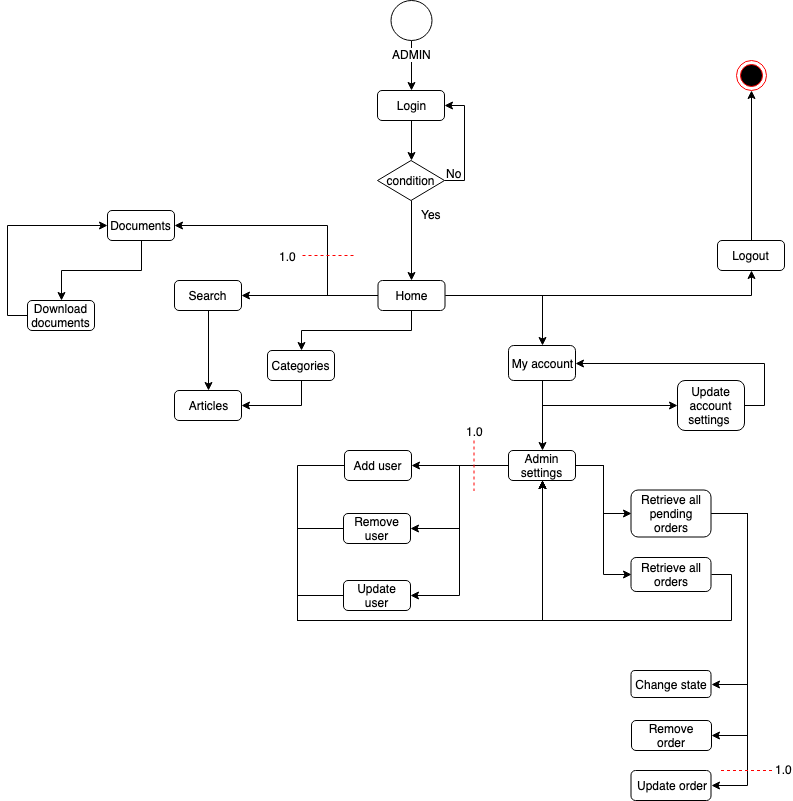

The diagram above was exported from draw.io. Its source (the exported page's mxGraphModel, read from the mxfile embedded in the PNG):
<mxGraphModel dx="863" dy="1076" grid="1" gridSize="10" guides="1" tooltips="1" connect="1" arrows="1" fold="1" page="1" pageScale="1" pageWidth="827" pageHeight="1169" math="0" shadow="0">
  <root>
    <mxCell id="0" />
    <mxCell id="1" parent="0" />
    <mxCell id="UkK8djEteOfaydoGZnFb-8" style="edgeStyle=orthogonalEdgeStyle;rounded=0;orthogonalLoop=1;jettySize=auto;html=1;exitX=0.5;exitY=1;exitDx=0;exitDy=0;entryX=0.5;entryY=0;entryDx=0;entryDy=0;" parent="1" source="UkK8djEteOfaydoGZnFb-4" target="UkK8djEteOfaydoGZnFb-7" edge="1">
      <mxGeometry relative="1" as="geometry" />
    </mxCell>
    <mxCell id="UkK8djEteOfaydoGZnFb-4" value="Login" style="rounded=1;whiteSpace=wrap;html=1;" parent="1" vertex="1">
      <mxGeometry x="380" y="130" width="67" height="30" as="geometry" />
    </mxCell>
    <mxCell id="UkK8djEteOfaydoGZnFb-9" style="edgeStyle=orthogonalEdgeStyle;rounded=0;orthogonalLoop=1;jettySize=auto;html=1;exitX=1;exitY=0.5;exitDx=0;exitDy=0;entryX=1;entryY=0.5;entryDx=0;entryDy=0;" parent="1" source="UkK8djEteOfaydoGZnFb-7" target="UkK8djEteOfaydoGZnFb-4" edge="1">
      <mxGeometry relative="1" as="geometry" />
    </mxCell>
    <mxCell id="UkK8djEteOfaydoGZnFb-20" style="edgeStyle=orthogonalEdgeStyle;rounded=0;orthogonalLoop=1;jettySize=auto;html=1;exitX=0.5;exitY=1;exitDx=0;exitDy=0;entryX=0.5;entryY=0;entryDx=0;entryDy=0;" parent="1" source="UkK8djEteOfaydoGZnFb-7" target="UkK8djEteOfaydoGZnFb-19" edge="1">
      <mxGeometry relative="1" as="geometry" />
    </mxCell>
    <mxCell id="UkK8djEteOfaydoGZnFb-7" value="condition" style="rhombus;whiteSpace=wrap;html=1;" parent="1" vertex="1">
      <mxGeometry x="380" y="200" width="67" height="40" as="geometry" />
    </mxCell>
    <mxCell id="UkK8djEteOfaydoGZnFb-10" value="No&lt;br&gt;" style="text;html=1;resizable=0;points=[];autosize=1;align=left;verticalAlign=top;spacingTop=-4;" parent="1" vertex="1">
      <mxGeometry x="447" y="204" width="30" height="20" as="geometry" />
    </mxCell>
    <mxCell id="UkK8djEteOfaydoGZnFb-23" style="edgeStyle=orthogonalEdgeStyle;rounded=0;orthogonalLoop=1;jettySize=auto;html=1;exitX=0.5;exitY=0;exitDx=0;exitDy=0;entryX=0.5;entryY=1;entryDx=0;entryDy=0;" parent="1" source="UkK8djEteOfaydoGZnFb-12" target="UkK8djEteOfaydoGZnFb-22" edge="1">
      <mxGeometry relative="1" as="geometry" />
    </mxCell>
    <mxCell id="UkK8djEteOfaydoGZnFb-12" value="Logout" style="rounded=1;whiteSpace=wrap;html=1;" parent="1" vertex="1">
      <mxGeometry x="720" y="280" width="67" height="30" as="geometry" />
    </mxCell>
    <mxCell id="_GQFZMJLoKxreHVcUelt-5" style="edgeStyle=orthogonalEdgeStyle;rounded=0;orthogonalLoop=1;jettySize=auto;html=1;exitX=0.5;exitY=1;exitDx=0;exitDy=0;entryX=1;entryY=0.5;entryDx=0;entryDy=0;" edge="1" parent="1" source="UkK8djEteOfaydoGZnFb-14" target="UkK8djEteOfaydoGZnFb-31">
      <mxGeometry relative="1" as="geometry">
        <mxPoint x="304" y="450" as="targetPoint" />
      </mxGeometry>
    </mxCell>
    <mxCell id="UkK8djEteOfaydoGZnFb-14" value="Categories" style="rounded=1;whiteSpace=wrap;html=1;" parent="1" vertex="1">
      <mxGeometry x="270" y="390" width="67" height="30" as="geometry" />
    </mxCell>
    <mxCell id="UkK8djEteOfaydoGZnFb-32" style="edgeStyle=orthogonalEdgeStyle;rounded=0;orthogonalLoop=1;jettySize=auto;html=1;exitX=0.5;exitY=1;exitDx=0;exitDy=0;entryX=0.5;entryY=0;entryDx=0;entryDy=0;" parent="1" source="UkK8djEteOfaydoGZnFb-15" target="UkK8djEteOfaydoGZnFb-31" edge="1">
      <mxGeometry relative="1" as="geometry" />
    </mxCell>
    <mxCell id="UkK8djEteOfaydoGZnFb-15" value="Search" style="rounded=1;whiteSpace=wrap;html=1;" parent="1" vertex="1">
      <mxGeometry x="177" y="320" width="67" height="30" as="geometry" />
    </mxCell>
    <mxCell id="UkK8djEteOfaydoGZnFb-36" style="edgeStyle=orthogonalEdgeStyle;rounded=0;orthogonalLoop=1;jettySize=auto;html=1;exitX=0.5;exitY=1;exitDx=0;exitDy=0;entryX=0.5;entryY=0;entryDx=0;entryDy=0;" parent="1" source="UkK8djEteOfaydoGZnFb-16" target="UkK8djEteOfaydoGZnFb-35" edge="1">
      <mxGeometry relative="1" as="geometry" />
    </mxCell>
    <mxCell id="UkK8djEteOfaydoGZnFb-16" value="Documents" style="rounded=1;whiteSpace=wrap;html=1;" parent="1" vertex="1">
      <mxGeometry x="110" y="250" width="67" height="30" as="geometry" />
    </mxCell>
    <mxCell id="UkK8djEteOfaydoGZnFb-21" style="edgeStyle=orthogonalEdgeStyle;rounded=0;orthogonalLoop=1;jettySize=auto;html=1;exitX=1;exitY=0.5;exitDx=0;exitDy=0;entryX=0.5;entryY=1;entryDx=0;entryDy=0;" parent="1" source="UkK8djEteOfaydoGZnFb-19" target="UkK8djEteOfaydoGZnFb-12" edge="1">
      <mxGeometry relative="1" as="geometry" />
    </mxCell>
    <mxCell id="UkK8djEteOfaydoGZnFb-29" style="edgeStyle=orthogonalEdgeStyle;rounded=0;orthogonalLoop=1;jettySize=auto;html=1;exitX=0;exitY=0.5;exitDx=0;exitDy=0;entryX=1;entryY=0.5;entryDx=0;entryDy=0;" parent="1" source="UkK8djEteOfaydoGZnFb-19" target="UkK8djEteOfaydoGZnFb-15" edge="1">
      <mxGeometry relative="1" as="geometry" />
    </mxCell>
    <mxCell id="UkK8djEteOfaydoGZnFb-30" style="edgeStyle=orthogonalEdgeStyle;rounded=0;orthogonalLoop=1;jettySize=auto;html=1;exitX=0.5;exitY=1;exitDx=0;exitDy=0;entryX=0.5;entryY=0;entryDx=0;entryDy=0;" parent="1" source="UkK8djEteOfaydoGZnFb-19" target="UkK8djEteOfaydoGZnFb-14" edge="1">
      <mxGeometry relative="1" as="geometry" />
    </mxCell>
    <mxCell id="UkK8djEteOfaydoGZnFb-34" style="edgeStyle=orthogonalEdgeStyle;rounded=0;orthogonalLoop=1;jettySize=auto;html=1;exitX=0;exitY=0.5;exitDx=0;exitDy=0;entryX=1;entryY=0.5;entryDx=0;entryDy=0;" parent="1" source="UkK8djEteOfaydoGZnFb-19" target="UkK8djEteOfaydoGZnFb-16" edge="1">
      <mxGeometry relative="1" as="geometry">
        <Array as="points">
          <mxPoint x="330" y="335" />
          <mxPoint x="330" y="265" />
        </Array>
      </mxGeometry>
    </mxCell>
    <mxCell id="UkK8djEteOfaydoGZnFb-54" style="edgeStyle=orthogonalEdgeStyle;rounded=0;orthogonalLoop=1;jettySize=auto;html=1;exitX=1;exitY=0.5;exitDx=0;exitDy=0;entryX=0.5;entryY=0;entryDx=0;entryDy=0;" parent="1" source="UkK8djEteOfaydoGZnFb-19" target="UkK8djEteOfaydoGZnFb-53" edge="1">
      <mxGeometry relative="1" as="geometry" />
    </mxCell>
    <mxCell id="SoS3CbG1U-0tEs0TQGPb-6" style="edgeStyle=orthogonalEdgeStyle;rounded=0;orthogonalLoop=1;jettySize=auto;html=1;exitX=0.5;exitY=1;exitDx=0;exitDy=0;entryX=0.5;entryY=0;entryDx=0;entryDy=0;" parent="1" source="UkK8djEteOfaydoGZnFb-53" target="SoS3CbG1U-0tEs0TQGPb-5" edge="1">
      <mxGeometry relative="1" as="geometry" />
    </mxCell>
    <mxCell id="UkK8djEteOfaydoGZnFb-19" value="Home" style="rounded=1;whiteSpace=wrap;html=1;" parent="1" vertex="1">
      <mxGeometry x="380.5" y="320" width="67" height="30" as="geometry" />
    </mxCell>
    <mxCell id="UkK8djEteOfaydoGZnFb-22" value="" style="ellipse;html=1;shape=endState;fillColor=#000000;strokeColor=#ff0000;" parent="1" vertex="1">
      <mxGeometry x="739" y="100" width="30" height="30" as="geometry" />
    </mxCell>
    <mxCell id="UkK8djEteOfaydoGZnFb-25" style="edgeStyle=orthogonalEdgeStyle;rounded=0;orthogonalLoop=1;jettySize=auto;html=1;exitX=0.5;exitY=1;exitDx=0;exitDy=0;entryX=0.5;entryY=0;entryDx=0;entryDy=0;" parent="1" source="UkK8djEteOfaydoGZnFb-24" target="UkK8djEteOfaydoGZnFb-4" edge="1">
      <mxGeometry relative="1" as="geometry" />
    </mxCell>
    <mxCell id="UkK8djEteOfaydoGZnFb-24" value="ADMIN&lt;br&gt;" style="shape=mxgraph.bpmn.shape;html=1;verticalLabelPosition=bottom;labelBackgroundColor=#ffffff;verticalAlign=top;align=center;perimeter=ellipsePerimeter;outlineConnect=0;outline=standard;symbol=general;" parent="1" vertex="1">
      <mxGeometry x="393.5" y="40" width="41" height="40" as="geometry" />
    </mxCell>
    <mxCell id="UkK8djEteOfaydoGZnFb-31" value="Articles" style="rounded=1;whiteSpace=wrap;html=1;" parent="1" vertex="1">
      <mxGeometry x="177" y="430" width="67" height="30" as="geometry" />
    </mxCell>
    <mxCell id="SoS3CbG1U-0tEs0TQGPb-40" style="edgeStyle=orthogonalEdgeStyle;rounded=0;orthogonalLoop=1;jettySize=auto;html=1;exitX=0;exitY=0.5;exitDx=0;exitDy=0;entryX=0;entryY=0.5;entryDx=0;entryDy=0;" parent="1" source="UkK8djEteOfaydoGZnFb-35" target="UkK8djEteOfaydoGZnFb-16" edge="1">
      <mxGeometry relative="1" as="geometry" />
    </mxCell>
    <mxCell id="UkK8djEteOfaydoGZnFb-35" value="Download documents" style="rounded=1;whiteSpace=wrap;html=1;" parent="1" vertex="1">
      <mxGeometry x="30" y="340" width="67" height="30" as="geometry" />
    </mxCell>
    <mxCell id="_GQFZMJLoKxreHVcUelt-6" style="edgeStyle=orthogonalEdgeStyle;rounded=0;orthogonalLoop=1;jettySize=auto;html=1;exitX=0.5;exitY=1;exitDx=0;exitDy=0;entryX=0;entryY=0.5;entryDx=0;entryDy=0;strokeColor=#000000;" edge="1" parent="1" source="UkK8djEteOfaydoGZnFb-53" target="UkK8djEteOfaydoGZnFb-55">
      <mxGeometry relative="1" as="geometry" />
    </mxCell>
    <mxCell id="UkK8djEteOfaydoGZnFb-53" value="My account" style="rounded=1;whiteSpace=wrap;html=1;" parent="1" vertex="1">
      <mxGeometry x="511" y="385" width="67" height="35" as="geometry" />
    </mxCell>
    <mxCell id="SoS3CbG1U-0tEs0TQGPb-35" style="edgeStyle=orthogonalEdgeStyle;rounded=0;orthogonalLoop=1;jettySize=auto;html=1;exitX=1;exitY=0.5;exitDx=0;exitDy=0;entryX=1;entryY=0.5;entryDx=0;entryDy=0;" parent="1" source="UkK8djEteOfaydoGZnFb-55" target="UkK8djEteOfaydoGZnFb-53" edge="1">
      <mxGeometry relative="1" as="geometry">
        <Array as="points">
          <mxPoint x="767" y="445" />
          <mxPoint x="767" y="403" />
        </Array>
      </mxGeometry>
    </mxCell>
    <mxCell id="UkK8djEteOfaydoGZnFb-55" value="Update account settings&amp;nbsp;" style="rounded=1;whiteSpace=wrap;html=1;" parent="1" vertex="1">
      <mxGeometry x="680" y="420" width="67" height="50" as="geometry" />
    </mxCell>
    <mxCell id="UkK8djEteOfaydoGZnFb-61" value="Yes" style="text;html=1;resizable=0;points=[];autosize=1;align=left;verticalAlign=top;spacingTop=-4;" parent="1" vertex="1">
      <mxGeometry x="422" y="245" width="40" height="20" as="geometry" />
    </mxCell>
    <mxCell id="_GQFZMJLoKxreHVcUelt-7" style="edgeStyle=orthogonalEdgeStyle;rounded=0;orthogonalLoop=1;jettySize=auto;html=1;exitX=0;exitY=0.5;exitDx=0;exitDy=0;entryX=1;entryY=0.5;entryDx=0;entryDy=0;strokeColor=#000000;" edge="1" parent="1" source="SoS3CbG1U-0tEs0TQGPb-5" target="SoS3CbG1U-0tEs0TQGPb-7">
      <mxGeometry relative="1" as="geometry" />
    </mxCell>
    <mxCell id="_GQFZMJLoKxreHVcUelt-8" style="edgeStyle=orthogonalEdgeStyle;rounded=0;orthogonalLoop=1;jettySize=auto;html=1;exitX=0;exitY=0.5;exitDx=0;exitDy=0;entryX=1;entryY=0.5;entryDx=0;entryDy=0;strokeColor=#000000;" edge="1" parent="1" source="SoS3CbG1U-0tEs0TQGPb-5" target="SoS3CbG1U-0tEs0TQGPb-8">
      <mxGeometry relative="1" as="geometry" />
    </mxCell>
    <mxCell id="_GQFZMJLoKxreHVcUelt-9" style="edgeStyle=orthogonalEdgeStyle;rounded=0;orthogonalLoop=1;jettySize=auto;html=1;exitX=0;exitY=0.5;exitDx=0;exitDy=0;entryX=1;entryY=0.5;entryDx=0;entryDy=0;strokeColor=#000000;" edge="1" parent="1" source="SoS3CbG1U-0tEs0TQGPb-5" target="SoS3CbG1U-0tEs0TQGPb-11">
      <mxGeometry relative="1" as="geometry" />
    </mxCell>
    <mxCell id="_GQFZMJLoKxreHVcUelt-18" style="edgeStyle=orthogonalEdgeStyle;rounded=0;orthogonalLoop=1;jettySize=auto;html=1;exitX=1;exitY=0.5;exitDx=0;exitDy=0;entryX=0;entryY=0.5;entryDx=0;entryDy=0;strokeColor=#000000;" edge="1" parent="1" source="SoS3CbG1U-0tEs0TQGPb-5" target="_GQFZMJLoKxreHVcUelt-16">
      <mxGeometry relative="1" as="geometry" />
    </mxCell>
    <mxCell id="_GQFZMJLoKxreHVcUelt-19" style="edgeStyle=orthogonalEdgeStyle;rounded=0;orthogonalLoop=1;jettySize=auto;html=1;exitX=1;exitY=0.5;exitDx=0;exitDy=0;entryX=0;entryY=0.5;entryDx=0;entryDy=0;strokeColor=#000000;" edge="1" parent="1" source="SoS3CbG1U-0tEs0TQGPb-5" target="_GQFZMJLoKxreHVcUelt-17">
      <mxGeometry relative="1" as="geometry" />
    </mxCell>
    <mxCell id="SoS3CbG1U-0tEs0TQGPb-5" value="Admin settings" style="rounded=1;whiteSpace=wrap;html=1;" parent="1" vertex="1">
      <mxGeometry x="511" y="490" width="67" height="30" as="geometry" />
    </mxCell>
    <mxCell id="_GQFZMJLoKxreHVcUelt-38" style="edgeStyle=orthogonalEdgeStyle;rounded=0;orthogonalLoop=1;jettySize=auto;html=1;exitX=0;exitY=0.5;exitDx=0;exitDy=0;entryX=0.5;entryY=1;entryDx=0;entryDy=0;strokeColor=#000000;" edge="1" parent="1" source="SoS3CbG1U-0tEs0TQGPb-7" target="SoS3CbG1U-0tEs0TQGPb-5">
      <mxGeometry relative="1" as="geometry">
        <Array as="points">
          <mxPoint x="300" y="505" />
          <mxPoint x="300" y="660" />
          <mxPoint x="545" y="660" />
        </Array>
      </mxGeometry>
    </mxCell>
    <mxCell id="SoS3CbG1U-0tEs0TQGPb-7" value="Add user" style="rounded=1;whiteSpace=wrap;html=1;" parent="1" vertex="1">
      <mxGeometry x="347" y="490" width="67" height="30" as="geometry" />
    </mxCell>
    <mxCell id="_GQFZMJLoKxreHVcUelt-37" style="edgeStyle=orthogonalEdgeStyle;rounded=0;orthogonalLoop=1;jettySize=auto;html=1;exitX=0;exitY=0.5;exitDx=0;exitDy=0;entryX=0.5;entryY=1;entryDx=0;entryDy=0;strokeColor=#000000;" edge="1" parent="1" source="SoS3CbG1U-0tEs0TQGPb-8" target="SoS3CbG1U-0tEs0TQGPb-5">
      <mxGeometry relative="1" as="geometry">
        <Array as="points">
          <mxPoint x="300" y="568" />
          <mxPoint x="300" y="660" />
          <mxPoint x="545" y="660" />
        </Array>
      </mxGeometry>
    </mxCell>
    <mxCell id="SoS3CbG1U-0tEs0TQGPb-8" value="Remove user" style="rounded=1;whiteSpace=wrap;html=1;" parent="1" vertex="1">
      <mxGeometry x="346" y="553" width="67" height="30" as="geometry" />
    </mxCell>
    <mxCell id="_GQFZMJLoKxreHVcUelt-36" style="edgeStyle=orthogonalEdgeStyle;rounded=0;orthogonalLoop=1;jettySize=auto;html=1;exitX=0;exitY=0.5;exitDx=0;exitDy=0;entryX=0.5;entryY=1;entryDx=0;entryDy=0;strokeColor=#000000;" edge="1" parent="1" source="SoS3CbG1U-0tEs0TQGPb-11" target="SoS3CbG1U-0tEs0TQGPb-5">
      <mxGeometry relative="1" as="geometry">
        <Array as="points">
          <mxPoint x="300" y="635" />
          <mxPoint x="300" y="660" />
          <mxPoint x="545" y="660" />
        </Array>
      </mxGeometry>
    </mxCell>
    <mxCell id="SoS3CbG1U-0tEs0TQGPb-11" value="Update user" style="rounded=1;whiteSpace=wrap;html=1;" parent="1" vertex="1">
      <mxGeometry x="346" y="620" width="67" height="30" as="geometry" />
    </mxCell>
    <mxCell id="_GQFZMJLoKxreHVcUelt-3" value="" style="endArrow=none;dashed=1;html=1;strokeColor=#FF0000;" edge="1" parent="1">
      <mxGeometry width="50" height="50" relative="1" as="geometry">
        <mxPoint x="305" y="295" as="sourcePoint" />
        <mxPoint x="359" y="295" as="targetPoint" />
      </mxGeometry>
    </mxCell>
    <mxCell id="_GQFZMJLoKxreHVcUelt-4" value="1.0" style="text;html=1;resizable=0;points=[];align=center;verticalAlign=middle;labelBackgroundColor=#ffffff;strokeColor=#FF0000;" vertex="1" connectable="0" parent="_GQFZMJLoKxreHVcUelt-3">
      <mxGeometry x="0.5926" y="-4" relative="1" as="geometry">
        <mxPoint x="-58" y="-4" as="offset" />
      </mxGeometry>
    </mxCell>
    <mxCell id="_GQFZMJLoKxreHVcUelt-13" value="" style="endArrow=none;dashed=1;html=1;strokeColor=#FF0000;" edge="1" parent="1">
      <mxGeometry width="50" height="50" relative="1" as="geometry">
        <mxPoint x="476.5" y="480" as="sourcePoint" />
        <mxPoint x="476.5" y="530.5" as="targetPoint" />
        <Array as="points">
          <mxPoint x="476.5" y="510.5" />
        </Array>
      </mxGeometry>
    </mxCell>
    <mxCell id="_GQFZMJLoKxreHVcUelt-14" value="1.0" style="text;html=1;resizable=0;points=[];align=center;verticalAlign=middle;labelBackgroundColor=#ffffff;strokeColor=#FF0000;" vertex="1" connectable="0" parent="_GQFZMJLoKxreHVcUelt-13">
      <mxGeometry x="0.5926" y="-4" relative="1" as="geometry">
        <mxPoint x="4.5" y="-50" as="offset" />
      </mxGeometry>
    </mxCell>
    <mxCell id="_GQFZMJLoKxreHVcUelt-26" style="edgeStyle=orthogonalEdgeStyle;rounded=0;orthogonalLoop=1;jettySize=auto;html=1;exitX=1;exitY=0.5;exitDx=0;exitDy=0;entryX=1;entryY=0.5;entryDx=0;entryDy=0;strokeColor=#000000;" edge="1" parent="1" source="_GQFZMJLoKxreHVcUelt-16" target="_GQFZMJLoKxreHVcUelt-23">
      <mxGeometry relative="1" as="geometry">
        <Array as="points">
          <mxPoint x="750" y="553" />
          <mxPoint x="750" y="724" />
        </Array>
      </mxGeometry>
    </mxCell>
    <mxCell id="_GQFZMJLoKxreHVcUelt-28" style="edgeStyle=orthogonalEdgeStyle;rounded=0;orthogonalLoop=1;jettySize=auto;html=1;exitX=1;exitY=0.5;exitDx=0;exitDy=0;entryX=1;entryY=0.5;entryDx=0;entryDy=0;strokeColor=#000000;" edge="1" parent="1" source="_GQFZMJLoKxreHVcUelt-16" target="_GQFZMJLoKxreHVcUelt-27">
      <mxGeometry relative="1" as="geometry">
        <Array as="points">
          <mxPoint x="750" y="553" />
          <mxPoint x="750" y="775" />
        </Array>
      </mxGeometry>
    </mxCell>
    <mxCell id="_GQFZMJLoKxreHVcUelt-40" style="edgeStyle=orthogonalEdgeStyle;rounded=0;orthogonalLoop=1;jettySize=auto;html=1;exitX=1;exitY=0.5;exitDx=0;exitDy=0;entryX=1;entryY=0.5;entryDx=0;entryDy=0;strokeColor=#000000;" edge="1" parent="1" source="_GQFZMJLoKxreHVcUelt-16" target="_GQFZMJLoKxreHVcUelt-39">
      <mxGeometry relative="1" as="geometry">
        <Array as="points">
          <mxPoint x="750" y="553" />
          <mxPoint x="750" y="825" />
        </Array>
      </mxGeometry>
    </mxCell>
    <mxCell id="_GQFZMJLoKxreHVcUelt-16" value="Retrieve all pending orders" style="rounded=1;whiteSpace=wrap;html=1;" vertex="1" parent="1">
      <mxGeometry x="633.5" y="529.5" width="80" height="47" as="geometry" />
    </mxCell>
    <mxCell id="_GQFZMJLoKxreHVcUelt-21" style="edgeStyle=orthogonalEdgeStyle;rounded=0;orthogonalLoop=1;jettySize=auto;html=1;exitX=1;exitY=0.5;exitDx=0;exitDy=0;entryX=0.5;entryY=1;entryDx=0;entryDy=0;strokeColor=#000000;" edge="1" parent="1" source="_GQFZMJLoKxreHVcUelt-17" target="SoS3CbG1U-0tEs0TQGPb-5">
      <mxGeometry relative="1" as="geometry">
        <Array as="points">
          <mxPoint x="734" y="614" />
          <mxPoint x="734" y="660" />
          <mxPoint x="545" y="660" />
        </Array>
      </mxGeometry>
    </mxCell>
    <mxCell id="_GQFZMJLoKxreHVcUelt-17" value="Retrieve all orders" style="rounded=1;whiteSpace=wrap;html=1;" vertex="1" parent="1">
      <mxGeometry x="633.5" y="597" width="80" height="34" as="geometry" />
    </mxCell>
    <mxCell id="_GQFZMJLoKxreHVcUelt-23" value="Change state" style="rounded=1;whiteSpace=wrap;html=1;" vertex="1" parent="1">
      <mxGeometry x="633.5" y="710" width="80" height="27" as="geometry" />
    </mxCell>
    <mxCell id="_GQFZMJLoKxreHVcUelt-27" value="Remove order" style="rounded=1;whiteSpace=wrap;html=1;" vertex="1" parent="1">
      <mxGeometry x="634" y="760" width="80" height="30" as="geometry" />
    </mxCell>
    <mxCell id="_GQFZMJLoKxreHVcUelt-39" value="Update order" style="rounded=1;whiteSpace=wrap;html=1;" vertex="1" parent="1">
      <mxGeometry x="633.5" y="810" width="80" height="30" as="geometry" />
    </mxCell>
    <mxCell id="_GQFZMJLoKxreHVcUelt-41" value="" style="endArrow=none;dashed=1;html=1;strokeColor=#FF0000;" edge="1" parent="1">
      <mxGeometry width="50" height="50" relative="1" as="geometry">
        <mxPoint x="723.5" y="810" as="sourcePoint" />
        <mxPoint x="777.5" y="810" as="targetPoint" />
      </mxGeometry>
    </mxCell>
    <mxCell id="_GQFZMJLoKxreHVcUelt-42" value="1.0" style="text;html=1;resizable=0;points=[];align=center;verticalAlign=middle;labelBackgroundColor=#ffffff;strokeColor=#FF0000;" vertex="1" connectable="0" parent="_GQFZMJLoKxreHVcUelt-41">
      <mxGeometry x="0.5926" y="-4" relative="1" as="geometry">
        <mxPoint x="19.5" y="-6" as="offset" />
      </mxGeometry>
    </mxCell>
  </root>
</mxGraphModel>